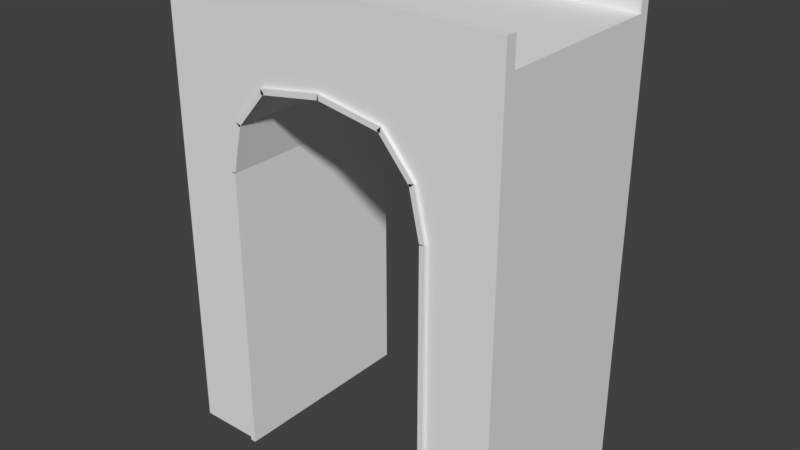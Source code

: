# Source: Ireland_Bridge_Clip.blend  (saved by Blender 2.79.0; exported with 4.5.12 LTS)
import bpy
from mathutils import Matrix  # noqa: F401  (used for matrix-valued properties, if any)

bpy.ops.wm.read_factory_settings(use_empty=True)
scene = bpy.context.scene
scene.name = 'Scene'

# ---- collections
col_collection_1 = bpy.data.collections.new('Collection 1'); scene.collection.children.link(col_collection_1)

# ---- materials (node trees are filled in below, after node groups)
mat_material = bpy.data.materials.new('Material')
mat_material.alpha_threshold = 0.0
mat_material.use_transparent_shadow = False
mat_material.roughness = 0.5
mat_material.line_color = (0.0, 0.0, 0.0, 1.0)

# ---- material node trees

# ---- world
world_world = bpy.data.worlds.new('World'); scene.world = world_world
world_world.color = (0.05088, 0.05088, 0.05088)
world_world.use_sun_shadow = False
world_world.sun_shadow_jitter_overblur = 0.0
world_world.cycles.sampling_method = 'MANUAL'

# ---- meshes
me_cube = bpy.data.meshes.new('Cube')
me_cube.from_pydata([(8.0, 4.0, -0.25), (8.0, -4.0, -0.25), (-8.0, -4.0, -0.25), (-8.0, 4.0, -0.25), (8.0, 4.0, 0.25), (8.0, -4.0, 0.25), (-8.0, -4.0, 0.25), (-8.0, 4.0, 0.25), (8.0, -4.5, -0.25), (-8.0, -4.5, -3.25), (8.0, -4.5, 0.25), (-8.0, -4.5, 0.25), (8.0, 4.5, -0.25), (-8.0, 4.5, -0.25), (8.0, 4.5, 0.25), (-8.0, 4.5, 0.25), (5.0, 4.0, 0.25), (5.0, -4.0, 0.25), (3.0, -4.5, -2.75), (5.0, -4.5, 0.25), (3.0, 4.5, -2.75), (5.0, 4.5, 0.25), (-5.0, 4.0, 0.25), (-5.0, -4.0, 0.25), (-3.0, -4.5, -2.75), (-5.0, -4.5, 0.25), (-3.0, 4.5, -2.75), (-5.0, 4.5, 0.25), (8.0, 4.0, -10.25), (8.0, -4.0, -10.25), (-8.0, 4.0, -10.25), (-8.0, -4.0, -10.25), (-5.0, -4.5, -10.25), (-8.0, -4.5, -10.25), (8.0, -4.5, -10.25), (-5.0, 4.5, -10.25), (-8.0, 4.5, -10.25), (8.0, 4.5, -10.25), (5.0, -4.5, -10.25), (5.0, 4.5, -10.25), (8.0, 4.0, -5.25), (8.0, -4.0, -5.25), (8.0, 4.5, -5.25), (5.0, -4.5, -6.75), (8.0, -4.5, -5.25), (5.0, 4.5, -6.75), (-5.0, -4.5, -6.75), (-8.0, -4.0, -5.25), (-8.0, -4.5, -6.75), (-5.0, 4.5, -6.75), (-8.0, 4.5, -5.25), (-8.0, 4.0, -5.25), (1.907e-06, 4.0, 0.25), (-3.815e-06, -4.0, 0.25), (-2.384e-07, -4.5, -2.25), (-3.815e-06, -4.5, 0.25), (2.384e-06, 4.5, -2.25), (1.907e-06, 4.5, 0.25), (8.0, 4.0, -2.75), (8.0, 4.5, -2.75), (8.0, -4.5, -2.75), (4.5, 4.5, -4.5), (8.0, -4.0, -2.75), (4.5, -4.5, -4.5), (-8.0, -4.5, -5.0), (-4.5, 4.5, -4.5), (-8.0, 4.0, -2.75), (-4.5, -4.5, -4.5), (-8.0, -4.0, -2.75), (-8.0, 4.5, -2.75), (-5.0, 4.0, 1.5), (-8.0, 4.0, 1.5), (-5.0, -4.0, 1.5), (-8.0, -4.0, 1.5), (-5.0, -4.5, 1.5), (-8.0, -4.5, 1.5), (8.0, -4.0, 1.5), (8.0, -4.5, 1.5), (-5.0, 4.5, 1.5), (-8.0, 4.5, 1.5), (8.0, 4.5, 1.5), (8.0, 4.0, 1.5), (5.0, 4.0, 1.5), (5.0, -4.0, 1.5), (5.0, -4.5, 1.5), (5.0, 4.5, 1.5), (1.907e-06, 4.0, 1.5), (-3.815e-06, -4.0, 1.5), (-3.815e-06, -4.5, 1.5), (1.907e-06, 4.5, 1.5), (-4.75, -4.0, -6.75), (-4.75, -4.0, -10.25), (-4.75, -4.5, -10.25), (-4.75, 4.0, -10.25), (-4.75, 4.5, -10.25), (-4.75, -4.5, -6.75), (-4.75, 4.0, -6.75), (-4.75, 4.5, -6.75), (-4.256, -4.0, -4.554), (-4.756, -4.0, -6.804), (-4.256, -4.5, -4.554), (-4.756, -4.5, -6.804), (-4.756, 4.0, -6.804), (-4.756, 4.5, -6.804), (-4.256, 4.0, -4.554), (-4.256, 4.5, -4.554), (-4.31, 4.0, -4.663), (-2.81, 4.0, -2.913), (-2.81, -4.0, -2.913), (-2.81, -4.5, -2.913), (-2.81, 4.5, -2.913), (-4.31, 4.5, -4.663), (-4.31, -4.0, -4.663), (-4.31, -4.5, -4.663), (0.0411, 4.0, -2.497), (-2.959, 4.0, -2.997), (0.0411, -4.0, -2.497), (-2.959, -4.0, -2.997), (0.0411, -4.5, -2.497), (-2.959, -4.5, -2.997), (0.0411, 4.5, -2.497), (-2.959, 4.5, -2.997), (2.959, 4.0, -2.997), (2.959, 4.5, -2.997), (2.959, -4.0, -2.997), (2.959, -4.5, -2.997), (-0.0411, 4.0, -2.497), (-0.0411, -4.0, -2.497), (-0.0411, -4.5, -2.497), (-0.0411, 4.5, -2.497), (2.81, 4.0, -2.913), (2.81, 4.5, -2.913), (2.81, -4.0, -2.913), (2.81, -4.5, -2.913), (4.31, 4.5, -4.663), (4.31, -4.5, -4.663), (4.31, -4.0, -4.663), (4.31, 4.0, -4.663), (4.256, -4.5, -4.554), (4.756, -4.5, -6.804), (4.256, -4.0, -4.554), (4.756, -4.0, -6.804), (4.256, 4.0, -4.554), (4.756, 4.0, -6.804), (4.756, 4.5, -6.804), (4.256, 4.5, -4.554), (4.75, 4.0, -10.25), (4.75, 4.5, -10.25), (4.75, -4.0, -10.25), (4.75, -4.5, -10.25), (4.75, -4.5, -6.75), (4.75, -4.0, -6.75), (4.75, 4.0, -6.75), (4.75, 4.5, -6.75), (8.0, 4.0, -20.25), (8.0, -4.0, -20.25), (-8.0, 4.0, -20.25), (-8.0, -4.0, -20.25), (-5.0, -4.5, -20.25), (-8.0, -4.5, -20.25), (8.0, -4.5, -20.25), (-5.0, 4.5, -20.25), (-8.0, 4.5, -20.25), (8.0, 4.5, -20.25), (5.0, -4.5, -20.25), (5.0, 4.5, -20.25), (4.75, 4.5, -20.25), (4.75, 4.0, -20.25), (-4.75, -4.0, -20.25), (-4.75, -4.5, -20.25), (-4.75, 4.0, -20.25), (-4.75, 4.5, -20.25), (4.75, -4.0, -20.25), (4.75, -4.5, -20.25), (-4.75, 4.65, -6.75), (-5.0, 4.65, -6.75), (2.384e-06, 4.65, -2.25), (-3.0, 4.65, -2.75), (-5.0, 4.65, -10.25), (-5.0, 4.65, -20.25), (-4.5, 4.65, -4.5), (4.75, 4.65, -10.25), (5.0, 4.65, -10.25), (4.5, 4.65, -4.5), (3.0, 4.65, -2.75), (5.0, 4.65, -6.75), (-4.756, 4.65, -6.804), (-4.256, 4.65, -4.554), (-4.75, 4.65, -10.25), (-4.75, 4.65, -20.25), (-4.31, 4.65, -4.663), (-2.81, 4.65, -2.913), (0.0411, 4.65, -2.497), (-2.959, 4.65, -2.997), (2.959, 4.65, -2.997), (-0.0411, 4.65, -2.497), (4.31, 4.65, -4.663), (2.81, 4.65, -2.913), (4.756, 4.65, -6.804), (4.256, 4.65, -4.554), (4.75, 4.65, -6.75), (4.75, 4.65, -20.25), (5.0, 4.65, -20.25), (-2.959, -4.65, -2.997), (-3.0, -4.65, -2.75), (-2.401e-07, -4.65, -2.25), (5.0, -4.65, -20.25), (5.0, -4.65, -10.25), (4.75, -4.65, -20.25), (4.75, -4.65, -10.25), (-5.0, -4.65, -6.75), (-5.0, -4.65, -10.25), (5.0, -4.65, -6.75), (4.5, -4.65, -4.5), (4.256, -4.65, -4.554), (-4.256, -4.65, -4.554), (-4.756, -4.65, -6.804), (-4.5, -4.65, -4.5), (-0.0411, -4.65, -2.497), (3.0, -4.65, -2.75), (4.31, -4.65, -4.663), (-2.81, -4.65, -2.913), (-4.75, -4.65, -6.75), (-4.75, -4.65, -10.25), (-4.31, -4.65, -4.663), (0.0411, -4.65, -2.497), (2.959, -4.65, -2.997), (2.81, -4.65, -2.913), (4.756, -4.65, -6.804), (4.75, -4.65, -6.75), (-4.75, -4.65, -20.25), (-5.0, -4.65, -20.25)], [], [(105, 104, 102, 103), (22, 7, 6, 23), (0, 4, 5, 1), (6, 2, 9, 11), (2, 6, 7, 3), (4, 0, 12, 14), (24, 25, 11, 9), (1, 5, 10, 8), (42, 40, 28, 37), (22, 52, 86, 70), (27, 26, 13, 15), (7, 22, 70, 71), (3, 7, 15, 13), (48, 47, 31, 33), (31, 30, 156, 157), (5, 17, 83, 76), (14, 12, 20, 21), (17, 53, 87, 83), (144, 145, 199, 198), (8, 10, 19, 18), (4, 16, 17, 5), (40, 41, 29, 28), (98, 100, 101, 99), (27, 15, 79, 78), (123, 129, 195, 194), (57, 56, 26, 27), (16, 4, 81, 82), (54, 55, 25, 24), (52, 22, 23, 53), (122, 126, 129, 123), (146, 147, 166, 167), (18, 54, 205, 219), (149, 148, 172, 173), (30, 36, 162, 156), (37, 28, 154, 163), (148, 146, 167, 172), (44, 43, 38, 34), (41, 44, 34, 29), (45, 42, 37, 39), (46, 48, 33, 32), (51, 50, 36, 30), (47, 51, 30, 31), (50, 49, 35, 36), (128, 125, 226, 218), (28, 29, 155, 154), (152, 153, 147, 146), (61, 59, 42, 45), (62, 60, 44, 41), (60, 63, 43, 44), (58, 62, 41, 40), (59, 58, 40, 42), (69, 65, 49, 50), (68, 66, 51, 47), (66, 69, 50, 51), (67, 64, 48, 46), (107, 108, 112, 106), (64, 68, 47, 48), (16, 52, 53, 17), (18, 19, 55, 54), (11, 25, 74, 75), (21, 20, 56, 57), (52, 16, 82, 86), (12, 0, 58, 59), (0, 1, 62, 58), (8, 18, 63, 60), (138, 140, 141, 139), (1, 8, 60, 62), (20, 12, 59, 61), (140, 142, 143, 141), (9, 2, 68, 64), (117, 116, 118, 119), (114, 116, 117, 115), (24, 9, 64, 67), (3, 13, 69, 66), (2, 3, 66, 68), (13, 26, 65, 69), (72, 73, 75, 74), (82, 81, 80, 85), (86, 82, 85, 89), (76, 83, 84, 77), (71, 70, 78, 79), (87, 72, 74, 88), (83, 87, 88, 84), (70, 86, 89, 78), (6, 11, 75, 73), (53, 23, 72, 87), (23, 6, 73, 72), (4, 14, 80, 81), (55, 19, 84, 88), (10, 5, 76, 77), (19, 10, 77, 84), (15, 7, 71, 79), (25, 55, 88, 74), (21, 57, 89, 85), (14, 21, 85, 80), (57, 27, 78, 89), (97, 96, 93, 94), (90, 95, 92, 91), (96, 90, 91, 93), (36, 35, 161, 162), (35, 49, 175, 178), (113, 109, 221, 224), (93, 91, 168, 170), (104, 98, 99, 102), (150, 149, 209, 229), (108, 109, 113, 112), (110, 107, 106, 111), (38, 43, 212, 207), (45, 39, 182, 185), (114, 115, 121, 120), (133, 135, 220, 227), (122, 124, 127, 126), (127, 124, 125, 128), (130, 131, 134, 137), (24, 119, 203, 204), (132, 130, 137, 136), (133, 132, 136, 135), (105, 103, 186, 187), (142, 145, 144, 143), (65, 26, 177, 180), (54, 128, 218, 205), (151, 152, 146, 148), (150, 151, 148, 149), (29, 34, 160, 155), (97, 94, 188, 174), (94, 93, 170, 171), (63, 138, 214, 213), (32, 33, 159, 158), (134, 131, 197, 196), (34, 38, 164, 160), (153, 45, 185, 200), (91, 92, 169, 168), (33, 31, 157, 159), (39, 37, 163, 165), (176, 184, 194, 195), (177, 176, 192, 193), (175, 180, 187, 186), (178, 175, 174, 188), (180, 177, 191, 190), (184, 183, 196, 197), (183, 185, 198, 199), (185, 182, 181, 200), (178, 188, 189, 179), (181, 182, 202, 201), (20, 61, 183, 184), (147, 153, 200, 181), (94, 171, 189, 188), (65, 105, 187, 180), (61, 45, 185, 183), (56, 20, 184, 176), (26, 56, 176, 177), (49, 65, 180, 175), (166, 147, 181, 201), (20, 123, 194, 184), (161, 35, 178, 179), (56, 120, 192, 176), (129, 56, 176, 195), (121, 26, 177, 193), (61, 134, 196, 183), (26, 110, 191, 177), (131, 20, 184, 197), (111, 65, 180, 190), (45, 144, 198, 185), (145, 61, 183, 199), (103, 49, 175, 186), (49, 97, 174, 175), (120, 121, 193, 192), (39, 165, 202, 182), (110, 111, 190, 191), (207, 209, 208, 206), (207, 212, 229, 209), (213, 219, 227, 220), (210, 211, 223, 222), (217, 210, 216, 215), (204, 217, 224, 221), (205, 204, 203, 225), (219, 205, 218, 226), (212, 213, 214, 228), (223, 211, 231, 230), (164, 38, 207, 206), (54, 24, 204, 205), (149, 173, 208, 209), (118, 54, 205, 225), (95, 46, 210, 222), (18, 133, 227, 219), (63, 18, 219, 213), (46, 101, 216, 210), (138, 139, 228, 214), (43, 150, 229, 212), (67, 113, 224, 217), (100, 67, 217, 215), (109, 24, 204, 221), (32, 158, 231, 211), (135, 63, 213, 220), (46, 32, 211, 210), (125, 18, 219, 226), (24, 67, 217, 204), (169, 92, 223, 230), (101, 100, 215, 216), (43, 63, 213, 212), (119, 118, 225, 203), (92, 95, 222, 223), (139, 43, 212, 228), (67, 46, 210, 217)])
_uv = me_cube.uv_layers.new(name='UVMap')
_uv.uv.foreach_set('vector', [0.2483, 0.2272, 0.2483, 0.2272, 0.2483, 0.2272, 0.2483, 0.2272, 0.7444, 0.7356, 0.7444, 0.7356, 0.7444, 0.7356, 0.7444, 0.7356, 0.2421, 0.717, 0.2421, 0.717, 0.2421, 0.717, 0.2421, 0.717, 0.2421, 0.717, 0.2421, 0.717, 0.2421, 0.717, 0.2421, 0.717, 0.2421, 0.717, 0.2421, 0.717, 0.2421, 0.717, 0.2421, 0.717, 0.2421, 0.717, 0.2421, 0.717, 0.2421, 0.717, 0.2421, 0.717, 0.2421, 0.717, 0.2421, 0.717, 0.2421, 0.717, 0.2421, 0.717, 0.2421, 0.717, 0.2421, 0.717, 0.2421, 0.717, 0.2421, 0.717, 0.2421, 0.717, 0.2421, 0.717, 0.2421, 0.717, 0.2421, 0.717, 0.2421, 0.717, 0.2421, 0.717, 0.2421, 0.717, 0.2421, 0.717, 0.2421, 0.717, 0.2421, 0.717, 0.2421, 0.717, 0.2421, 0.717, 0.2421, 0.717, 0.2421, 0.717, 0.2421, 0.717, 0.2421, 0.717, 0.2421, 0.717, 0.2421, 0.717, 0.2421, 0.717, 0.2421, 0.717, 0.2421, 0.717, 0.2421, 0.717, 0.2421, 0.717, 0.2421, 0.717, 0.2421, 0.717, 0.2421, 0.717, 0.2421, 0.717, 0.2421, 0.717, 0.2421, 0.717, 0.2421, 0.717, 0.2421, 0.717, 0.2421, 0.717, 0.2421, 0.717, 0.2421, 0.717, 0.2421, 0.717, 0.2421, 0.717, 0.2421, 0.717, 0.2421, 0.717, 0.2421, 0.717, 0.2421, 0.717, 0.2483, 0.2272, 0.2483, 0.2272, 0.2483, 0.2272, 0.2483, 0.2272, 0.2421, 0.717, 0.2421, 0.717, 0.2421, 0.717, 0.2421, 0.717, 0.7444, 0.7356, 0.7444, 0.7356, 0.7444, 0.7356, 0.7444, 0.7356, 0.2421, 0.717, 0.2421, 0.717, 0.2421, 0.717, 0.2421, 0.717, 0.2483, 0.2272, 0.2483, 0.2272, 0.2483, 0.2272, 0.2483, 0.2272, 0.2421, 0.717, 0.2421, 0.717, 0.2421, 0.717, 0.2421, 0.717, 0.2483, 0.2272, 0.2483, 0.2272, 0.2483, 0.2272, 0.2483, 0.2272, 0.2421, 0.717, 0.2421, 0.717, 0.2421, 0.717, 0.2421, 0.717, 0.2421, 0.717, 0.2421, 0.717, 0.2421, 0.717, 0.2421, 0.717, 0.2421, 0.717, 0.2421, 0.717, 0.2421, 0.717, 0.2421, 0.717, 0.7444, 0.7356, 0.7444, 0.7356, 0.7444, 0.7356, 0.7444, 0.7356, 0.2483, 0.2272, 0.2483, 0.2272, 0.2483, 0.2272, 0.2483, 0.2272, 0.2483, 0.2272, 0.2483, 0.2272, 0.2483, 0.2272, 0.2483, 0.2272, 0.2483, 0.2272, 0.2483, 0.2272, 0.2483, 0.2272, 0.2483, 0.2272, 0.2483, 0.2272, 0.2483, 0.2272, 0.2483, 0.2272, 0.2483, 0.2272, 0.2421, 0.717, 0.2421, 0.717, 0.2421, 0.717, 0.2421, 0.717, 0.2421, 0.717, 0.2421, 0.717, 0.2421, 0.717, 0.2421, 0.717, 0.2483, 0.2272, 0.2483, 0.2272, 0.2483, 0.2272, 0.2483, 0.2272, 0.2421, 0.717, 0.2421, 0.717, 0.2421, 0.717, 0.2421, 0.717, 0.2421, 0.717, 0.2421, 0.717, 0.2421, 0.717, 0.2421, 0.717, 0.2421, 0.717, 0.2421, 0.717, 0.2421, 0.717, 0.2421, 0.717, 0.2421, 0.717, 0.2421, 0.717, 0.2421, 0.717, 0.2421, 0.717, 0.2421, 0.717, 0.2421, 0.717, 0.2421, 0.717, 0.2421, 0.717, 0.2421, 0.717, 0.2421, 0.717, 0.2421, 0.717, 0.2421, 0.717, 0.2421, 0.717, 0.2421, 0.717, 0.2421, 0.717, 0.2421, 0.717, 0.2483, 0.2272, 0.2483, 0.2272, 0.2483, 0.2272, 0.2483, 0.2272, 0.2421, 0.717, 0.2421, 0.717, 0.2421, 0.717, 0.2421, 0.717, 0.2483, 0.2272, 0.2483, 0.2272, 0.2483, 0.2272, 0.2483, 0.2272, 0.2421, 0.717, 0.2421, 0.717, 0.2421, 0.717, 0.2421, 0.717, 0.2421, 0.717, 0.2421, 0.717, 0.2421, 0.717, 0.2421, 0.717, 0.2421, 0.717, 0.2421, 0.717, 0.2421, 0.717, 0.2421, 0.717, 0.2421, 0.717, 0.2421, 0.717, 0.2421, 0.717, 0.2421, 0.717, 0.2421, 0.717, 0.2421, 0.717, 0.2421, 0.717, 0.2421, 0.717, 0.2421, 0.717, 0.2421, 0.717, 0.2421, 0.717, 0.2421, 0.717, 0.2421, 0.717, 0.2421, 0.717, 0.2421, 0.717, 0.2421, 0.717, 0.2421, 0.717, 0.2421, 0.717, 0.2421, 0.717, 0.2421, 0.717, 0.2421, 0.717, 0.2421, 0.717, 0.2421, 0.717, 0.2421, 0.717, 0.2483, 0.2272, 0.2483, 0.2272, 0.2483, 0.2272, 0.2483, 0.2272, 0.2421, 0.717, 0.2421, 0.717, 0.2421, 0.717, 0.2421, 0.717, 0.7444, 0.7356, 0.7444, 0.7356, 0.7444, 0.7356, 0.7444, 0.7356, 0.2421, 0.717, 0.2421, 0.717, 0.2421, 0.717, 0.2421, 0.717, 0.2421, 0.717, 0.2421, 0.717, 0.2421, 0.717, 0.2421, 0.717, 0.2421, 0.717, 0.2421, 0.717, 0.2421, 0.717, 0.2421, 0.717, 0.2421, 0.717, 0.2421, 0.717, 0.2421, 0.717, 0.2421, 0.717, 0.2421, 0.717, 0.2421, 0.717, 0.2421, 0.717, 0.2421, 0.717, 0.2421, 0.717, 0.2421, 0.717, 0.2421, 0.717, 0.2421, 0.717, 0.2421, 0.717, 0.2421, 0.717, 0.2421, 0.717, 0.2421, 0.717, 0.2483, 0.2272, 0.2483, 0.2272, 0.2483, 0.2272, 0.2483, 0.2272, 0.2421, 0.717, 0.2421, 0.717, 0.2421, 0.717, 0.2421, 0.717, 0.2421, 0.717, 0.2421, 0.717, 0.2421, 0.717, 0.2421, 0.717, 0.2483, 0.2272, 0.2483, 0.2272, 0.2483, 0.2272, 0.2483, 0.2272, 0.2421, 0.717, 0.2421, 0.717, 0.2421, 0.717, 0.2421, 0.717, 0.2483, 0.2272, 0.2483, 0.2272, 0.2483, 0.2272, 0.2483, 0.2272, 0.2483, 0.2272, 0.2483, 0.2272, 0.2483, 0.2272, 0.2483, 0.2272, 0.2421, 0.717, 0.2421, 0.717, 0.2421, 0.717, 0.2421, 0.717, 0.2421, 0.717, 0.2421, 0.717, 0.2421, 0.717, 0.2421, 0.717, 0.2421, 0.717, 0.2421, 0.717, 0.2421, 0.717, 0.2421, 0.717, 0.2421, 0.717, 0.2421, 0.717, 0.2421, 0.717, 0.2421, 0.717, 0.2421, 0.717, 0.2421, 0.717, 0.2421, 0.717, 0.2421, 0.717, 0.2421, 0.717, 0.2421, 0.717, 0.2421, 0.717, 0.2421, 0.717, 0.2421, 0.717, 0.2421, 0.717, 0.2421, 0.717, 0.2421, 0.717, 0.2421, 0.717, 0.2421, 0.717, 0.2421, 0.717, 0.2421, 0.717, 0.2421, 0.717, 0.2421, 0.717, 0.2421, 0.717, 0.2421, 0.717, 0.2421, 0.717, 0.2421, 0.717, 0.2421, 0.717, 0.2421, 0.717, 0.2421, 0.717, 0.2421, 0.717, 0.2421, 0.717, 0.2421, 0.717, 0.2421, 0.717, 0.2421, 0.717, 0.2421, 0.717, 0.2421, 0.717, 0.2421, 0.717, 0.2421, 0.717, 0.2421, 0.717, 0.2421, 0.717, 0.2421, 0.717, 0.2421, 0.717, 0.2421, 0.717, 0.2421, 0.717, 0.2421, 0.717, 0.2421, 0.717, 0.2421, 0.717, 0.2421, 0.717, 0.2421, 0.717, 0.2421, 0.717, 0.2421, 0.717, 0.2421, 0.717, 0.2421, 0.717, 0.2421, 0.717, 0.2421, 0.717, 0.2421, 0.717, 0.2421, 0.717, 0.2421, 0.717, 0.2421, 0.717, 0.2421, 0.717, 0.2421, 0.717, 0.2421, 0.717, 0.2421, 0.717, 0.2421, 0.717, 0.2421, 0.717, 0.2421, 0.717, 0.2421, 0.717, 0.2421, 0.717, 0.2421, 0.717, 0.2421, 0.717, 0.2421, 0.717, 0.2421, 0.717, 0.2421, 0.717, 0.2421, 0.717, 0.2421, 0.717, 0.2421, 0.717, 0.2421, 0.717, 0.2421, 0.717, 0.2421, 0.717, 0.2421, 0.717, 0.2421, 0.717, 0.2421, 0.717, 0.2421, 0.717, 0.2421, 0.717, 0.2483, 0.2272, 0.2483, 0.2272, 0.2483, 0.2272, 0.2483, 0.2272, 0.2483, 0.2272, 0.2483, 0.2272, 0.2483, 0.2272, 0.2483, 0.2272, 0.2483, 0.2272, 0.2483, 0.2272, 0.2483, 0.2272, 0.2483, 0.2272, 0.2421, 0.717, 0.2421, 0.717, 0.2421, 0.717, 0.2421, 0.717, 0.2483, 0.2272, 0.2483, 0.2272, 0.2483, 0.2272, 0.2483, 0.2272, 0.2483, 0.2272, 0.2483, 0.2272, 0.2483, 0.2272, 0.2483, 0.2272, 0.2483, 0.2272, 0.2483, 0.2272, 0.2483, 0.2272, 0.2483, 0.2272, 0.2483, 0.2272, 0.2483, 0.2272, 0.2483, 0.2272, 0.2483, 0.2272, 0.2483, 0.2272, 0.2483, 0.2272, 0.2483, 0.2272, 0.2483, 0.2272, 0.2483, 0.2272, 0.2483, 0.2272, 0.2483, 0.2272, 0.2483, 0.2272, 0.2483, 0.2272, 0.2483, 0.2272, 0.2483, 0.2272, 0.2483, 0.2272, 0.2483, 0.2272, 0.2483, 0.2272, 0.2483, 0.2272, 0.2483, 0.2272, 0.2483, 0.2272, 0.2483, 0.2272, 0.2483, 0.2272, 0.2483, 0.2272, 0.2483, 0.2272, 0.2483, 0.2272, 0.2483, 0.2272, 0.2483, 0.2272, 0.2483, 0.2272, 0.2483, 0.2272, 0.2483, 0.2272, 0.2483, 0.2272, 0.2483, 0.2272, 0.2483, 0.2272, 0.2483, 0.2272, 0.2483, 0.2272, 0.2483, 0.2272, 0.2483, 0.2272, 0.2483, 0.2272, 0.2483, 0.2272, 0.2483, 0.2272, 0.2483, 0.2272, 0.2483, 0.2272, 0.2483, 0.2272, 0.2421, 0.717, 0.2421, 0.717, 0.2421, 0.717, 0.2421, 0.717, 0.2483, 0.2272, 0.2483, 0.2272, 0.2483, 0.2272, 0.2483, 0.2272, 0.2483, 0.2272, 0.2483, 0.2272, 0.2483, 0.2272, 0.2483, 0.2272, 0.2483, 0.2272, 0.2483, 0.2272, 0.2483, 0.2272, 0.2483, 0.2272, 0.2483, 0.2272, 0.2483, 0.2272, 0.2483, 0.2272, 0.2483, 0.2272, 0.2483, 0.2272, 0.2483, 0.2272, 0.2483, 0.2272, 0.2483, 0.2272, 0.2421, 0.717, 0.2421, 0.717, 0.2421, 0.717, 0.2421, 0.717, 0.2483, 0.2272, 0.2483, 0.2272, 0.2483, 0.2272, 0.2483, 0.2272, 0.2483, 0.2272, 0.2483, 0.2272, 0.2483, 0.2272, 0.2483, 0.2272, 0.2421, 0.717, 0.2421, 0.717, 0.2421, 0.717, 0.2421, 0.717, 0.2483, 0.2272, 0.2483, 0.2272, 0.2483, 0.2272, 0.2483, 0.2272, 0.2483, 0.2272, 0.2483, 0.2272, 0.2483, 0.2272, 0.2483, 0.2272, 0.2421, 0.717, 0.2421, 0.717, 0.2421, 0.717, 0.2421, 0.717, 0.2421, 0.717, 0.2421, 0.717, 0.2421, 0.717, 0.2421, 0.717, 0.2483, 0.2272, 0.2483, 0.2272, 0.2483, 0.2272, 0.2483, 0.2272, 0.2421, 0.717, 0.2421, 0.717, 0.2421, 0.717, 0.2421, 0.717, 0.2421, 0.717, 0.2421, 0.717, 0.2421, 0.717, 0.2421, 0.717, 0.2483, 0.2272, 0.2483, 0.2272, 0.2483, 0.2272, 0.2483, 0.2272, 0.2421, 0.717, 0.2421, 0.717, 0.2421, 0.717, 0.2421, 0.717, 0.2421, 0.717, 0.2421, 0.717, 0.2421, 0.717, 0.2421, 0.717, 0.2483, 0.2272, 0.2483, 0.2272, 0.2483, 0.2272, 0.2483, 0.2272, 0.2483, 0.2272, 0.2483, 0.2272, 0.2483, 0.2272, 0.2483, 0.2272, 0.2483, 0.2272, 0.2483, 0.2272, 0.2483, 0.2272, 0.2483, 0.2272, 0.2483, 0.2272, 0.2483, 0.2272, 0.2483, 0.2272, 0.2483, 0.2272, 0.2483, 0.2272, 0.2483, 0.2272, 0.2483, 0.2272, 0.2483, 0.2272, 0.2483, 0.2272, 0.2483, 0.2272, 0.2483, 0.2272, 0.2483, 0.2272, 0.2483, 0.2272, 0.2483, 0.2272, 0.2483, 0.2272, 0.2483, 0.2272, 0.2483, 0.2272, 0.2483, 0.2272, 0.2483, 0.2272, 0.2483, 0.2272, 0.2483, 0.2272, 0.2483, 0.2272, 0.2483, 0.2272, 0.2483, 0.2272, 0.2483, 0.2272, 0.2483, 0.2272, 0.2483, 0.2272, 0.2483, 0.2272, 0.2483, 0.2272, 0.2483, 0.2272, 0.2483, 0.2272, 0.2483, 0.2272, 0.2483, 0.2272, 0.2483, 0.2272, 0.2483, 0.2272, 0.2483, 0.2272, 0.2483, 0.2272, 0.2483, 0.2272, 0.2483, 0.2272, 0.2483, 0.2272, 0.2421, 0.717, 0.2421, 0.717, 0.2421, 0.717, 0.2421, 0.717, 0.2483, 0.2272, 0.2483, 0.2272, 0.2483, 0.2272, 0.2483, 0.2272, 0.2483, 0.2272, 0.2483, 0.2272, 0.2483, 0.2272, 0.2483, 0.2272, 0.2483, 0.2272, 0.2483, 0.2272, 0.2483, 0.2272, 0.2483, 0.2272, 0.2483, 0.2272, 0.2483, 0.2272, 0.2483, 0.2272, 0.2483, 0.2272, 0.2483, 0.2272, 0.2483, 0.2272, 0.2483, 0.2272, 0.2483, 0.2272, 0.2421, 0.717, 0.2421, 0.717, 0.2421, 0.717, 0.2421, 0.717, 0.2483, 0.2272, 0.2483, 0.2272, 0.2483, 0.2272, 0.2483, 0.2272, 0.2421, 0.717, 0.2421, 0.717, 0.2421, 0.717, 0.2421, 0.717, 0.2421, 0.717, 0.2421, 0.717, 0.2421, 0.717, 0.2421, 0.717, 0.2421, 0.717, 0.2421, 0.717, 0.2421, 0.717, 0.2421, 0.717, 0.2421, 0.717, 0.2421, 0.717, 0.2421, 0.717, 0.2421, 0.717, 0.2421, 0.717, 0.2421, 0.717, 0.2421, 0.717, 0.2421, 0.717, 0.2421, 0.717, 0.2421, 0.717, 0.2421, 0.717, 0.2421, 0.717, 0.2421, 0.717, 0.2421, 0.717, 0.2421, 0.717, 0.2421, 0.717, 0.2421, 0.717, 0.2421, 0.717, 0.2421, 0.717, 0.2421, 0.717, 0.2421, 0.717, 0.2421, 0.717, 0.2421, 0.717, 0.2421, 0.717, 0.2421, 0.717, 0.2421, 0.717, 0.2421, 0.717, 0.2421, 0.717, 0.2421, 0.717, 0.2421, 0.717, 0.2421, 0.717, 0.2421, 0.717, 0.2483, 0.2272, 0.2483, 0.2272, 0.2483, 0.2272, 0.2483, 0.2272, 0.2483, 0.2272, 0.2483, 0.2272, 0.2483, 0.2272, 0.2483, 0.2272, 0.2483, 0.2272, 0.2483, 0.2272, 0.2483, 0.2272, 0.2483, 0.2272, 0.2483, 0.2272, 0.2483, 0.2272, 0.2483, 0.2272, 0.2483, 0.2272, 0.2483, 0.2272, 0.2483, 0.2272, 0.2483, 0.2272, 0.2483, 0.2272, 0.2483, 0.2272, 0.2483, 0.2272, 0.2483, 0.2272, 0.2483, 0.2272, 0.2483, 0.2272, 0.2483, 0.2272, 0.2483, 0.2272, 0.2483, 0.2272, 0.2483, 0.2272, 0.2483, 0.2272, 0.2483, 0.2272, 0.2483, 0.2272, 0.2483, 0.2272, 0.2483, 0.2272, 0.2483, 0.2272, 0.2483, 0.2272, 0.2483, 0.2272, 0.2483, 0.2272, 0.2483, 0.2272, 0.2483, 0.2272, 0.2483, 0.2272, 0.2483, 0.2272, 0.2483, 0.2272, 0.2483, 0.2272, 0.2483, 0.2272, 0.2483, 0.2272, 0.2483, 0.2272, 0.2483, 0.2272, 0.2483, 0.2272, 0.2483, 0.2272, 0.2483, 0.2272, 0.2483, 0.2272, 0.2483, 0.2272, 0.2483, 0.2272, 0.2483, 0.2272, 0.2483, 0.2272, 0.2483, 0.2272, 0.2483, 0.2272, 0.2483, 0.2272, 0.2483, 0.2272, 0.2483, 0.2272, 0.2483, 0.2272, 0.2483, 0.2272, 0.2483, 0.2272, 0.2421, 0.717, 0.2421, 0.717, 0.2421, 0.717, 0.2421, 0.717, 0.2421, 0.717, 0.2421, 0.717, 0.2421, 0.717, 0.2421, 0.717, 0.2421, 0.717, 0.2421, 0.717, 0.2421, 0.717, 0.2421, 0.717, 0.2483, 0.2272, 0.2483, 0.2272, 0.2483, 0.2272, 0.2483, 0.2272, 0.2421, 0.717, 0.2421, 0.717, 0.2421, 0.717, 0.2421, 0.717, 0.2483, 0.2272, 0.2483, 0.2272, 0.2483, 0.2272, 0.2483, 0.2272, 0.2421, 0.717, 0.2421, 0.717, 0.2421, 0.717, 0.2421, 0.717, 0.2421, 0.717, 0.2421, 0.717, 0.2421, 0.717, 0.2421, 0.717, 0.2421, 0.717, 0.2421, 0.717, 0.2421, 0.717, 0.2421, 0.717, 0.2421, 0.717, 0.2421, 0.717, 0.2421, 0.717, 0.2421, 0.717, 0.2483, 0.2272, 0.2483, 0.2272, 0.2483, 0.2272, 0.2483, 0.2272, 0.2421, 0.717, 0.2421, 0.717, 0.2421, 0.717, 0.2421, 0.717, 0.2483, 0.2272, 0.2483, 0.2272, 0.2483, 0.2272, 0.2483, 0.2272, 0.2421, 0.717, 0.2421, 0.717, 0.2421, 0.717, 0.2421, 0.717, 0.2483, 0.2272, 0.2483, 0.2272, 0.2483, 0.2272, 0.2483, 0.2272, 0.2483, 0.2272, 0.2483, 0.2272, 0.2483, 0.2272, 0.2483, 0.2272, 0.2483, 0.2272, 0.2483, 0.2272, 0.2483, 0.2272, 0.2483, 0.2272, 0.2483, 0.2272, 0.2483, 0.2272, 0.2483, 0.2272, 0.2483, 0.2272, 0.2483, 0.2272, 0.2483, 0.2272, 0.2483, 0.2272, 0.2483, 0.2272, 0.2483, 0.2272, 0.2483, 0.2272, 0.2483, 0.2272, 0.2483, 0.2272, 0.2421, 0.717, 0.2421, 0.717, 0.2421, 0.717, 0.2421, 0.717, 0.2483, 0.2272, 0.2483, 0.2272, 0.2483, 0.2272, 0.2483, 0.2272])
me_cube.materials.append(mat_material)
me_cube.use_remesh_preserve_volume = False
me_cube.use_remesh_preserve_attributes = False
me_cube.use_mirror_vertex_groups = False
me_cube.update()

# ---- objects
ob_bridge = bpy.data.objects.new('Bridge', me_cube)

# ---- transforms, parenting, visibility, modifiers, constraints
ob_bridge.location = (0.0, 0.0, 0.0)
ob_bridge.lock_rotations_4d = False
ob_bridge.empty_display_type = 'ARROWS'
ob_bridge.lineart.crease_threshold = 0.0

# ---- collection membership
col_collection_1.objects.link(ob_bridge)

# ---- scene / render settings (as saved in the file)
scene.frame_start = 1; scene.frame_end = 250; scene.frame_set(1)
scene.render.engine = 'BLENDER_EEVEE_NEXT'
scene.render.resolution_percentage = 50
scene.render.dither_intensity = 0.0
scene.cycles.use_denoising = False
scene.cycles.samples = 128
scene.cycles.sampling_pattern = 'TABULATED_SOBOL'
scene.cycles.use_adaptive_sampling = False
scene.cycles.use_light_tree = False
scene.cycles.blur_glossy = 0.0
scene.cycles.sample_clamp_indirect = 0.0
scene.view_settings.view_transform = 'Standard'
bpy.context.view_layer.update()

# ---- added for rendering (the .blend has no active camera and no usable light): camera, sun
cam_auto = bpy.data.cameras.new('AutoCamera')
cam_auto.lens = 50.0
cam_auto.sensor_width = 36.0
cam_auto.clip_end = 1000.0
ob_auto_camera = bpy.data.objects.new('AutoCamera', cam_auto)
scene.collection.objects.link(ob_auto_camera)
ob_auto_camera.location = (26.4225, -31.7069, 11.763)
ob_auto_camera.rotation_euler = (1.09748, -7.21219e-08, 0.694738)
scene.camera = ob_auto_camera
light_auto_sun = bpy.data.lights.new('AutoSun', 'SUN')
light_auto_sun.energy = 3.0
light_auto_sun.angle = 0.0523599
ob_auto_sun = bpy.data.objects.new('AutoSun', light_auto_sun)
scene.collection.objects.link(ob_auto_sun)
ob_auto_sun.rotation_euler = (0.872665, 0.174533, 0.523599)
bpy.context.view_layer.update()
